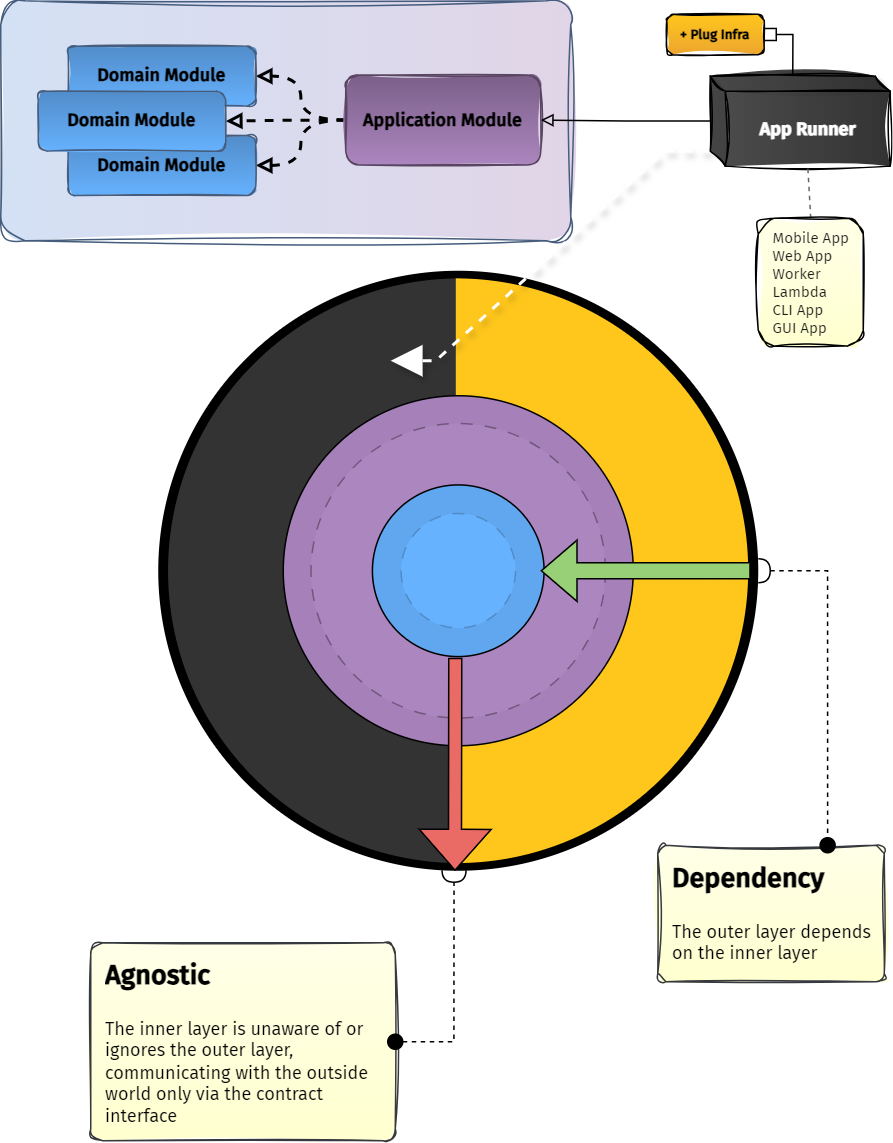

The diagram above was exported from draw.io. Its source (the exported page's mxGraphModel, read from the mxfile embedded in the PNG):
<mxGraphModel dx="1764" dy="916" grid="0" gridSize="10" guides="1" tooltips="1" connect="1" arrows="1" fold="1" page="1" pageScale="1" pageWidth="1169" pageHeight="827" math="0" shadow="0">
  <root>
    <mxCell id="0" />
    <mxCell id="1" parent="0" />
    <mxCell id="2" value="" style="group" connectable="0" vertex="1" parent="1">
      <mxGeometry x="666" y="220" width="400" height="400" as="geometry" />
    </mxCell>
    <mxCell id="3" value="" style="ellipse;whiteSpace=wrap;html=1;aspect=fixed;rounded=0;shadow=0;glass=0;sketch=0;fillColor=#000000;gradientColor=none;strokeWidth=1;strokeColor=none;" vertex="1" parent="2">
      <mxGeometry width="400" height="400" as="geometry" />
    </mxCell>
    <mxCell id="4" value="" style="verticalLabelPosition=bottom;verticalAlign=top;html=1;shape=mxgraph.basic.half_circle;rotation=90;fillColor=#333333;strokeColor=none;gradientColor=none;gradientDirection=east;" vertex="1" parent="2">
      <mxGeometry x="-90.9166666666663" y="102.5462962962963" width="389.8148148148148" height="194.9074074074074" as="geometry" />
    </mxCell>
    <mxCell id="5" value="" style="verticalLabelPosition=bottom;verticalAlign=top;html=1;shape=mxgraph.basic.half_circle;rotation=-90;fillColor=#FFC71C;strokeColor=none;gradientColor=none;gradientDirection=east;" vertex="1" parent="2">
      <mxGeometry x="100.91666666666688" y="102.5462962962963" width="389.8148148148148" height="194.9074074074074" as="geometry" />
    </mxCell>
    <mxCell id="6" value="" style="ellipse;whiteSpace=wrap;html=1;aspect=fixed;rounded=0;shadow=0;glass=0;sketch=0;fillColor=#A680B8;gradientColor=none;gradientDirection=east;" vertex="1" parent="2">
      <mxGeometry x="83.33333333333333" y="83.33333333333333" width="233.33333333333334" height="233.33333333333334" as="geometry" />
    </mxCell>
    <mxCell id="7" value="" style="ellipse;whiteSpace=wrap;html=1;aspect=fixed;rounded=0;shadow=0;glass=0;sketch=0;fillColor=#AC86BF;gradientColor=none;dashed=1;strokeColor=#71577D;dashPattern=8 8;" vertex="1" parent="2">
      <mxGeometry x="101.85185185185186" y="101.85185185185186" width="196.2962962962963" height="196.2962962962963" as="geometry" />
    </mxCell>
    <mxCell id="8" value="" style="ellipse;whiteSpace=wrap;html=1;aspect=fixed;rounded=0;shadow=0;glass=0;sketch=0;fillColor=#60A7F0;gradientColor=none;gradientDirection=east;" vertex="1" parent="2">
      <mxGeometry x="142.7777777777776" y="142.77777777777783" width="114.44444444444444" height="114.44444444444444" as="geometry" />
    </mxCell>
    <mxCell id="9" value="" style="ellipse;whiteSpace=wrap;html=1;aspect=fixed;rounded=0;shadow=0;glass=0;sketch=0;fillColor=#66B2FF;gradientColor=none;dashed=1;strokeColor=#508BC7;dashPattern=8 8;" vertex="1" parent="2">
      <mxGeometry x="161.85185185185202" y="161.8518518518518" width="76.29629629629629" height="76.29629629629629" as="geometry" />
    </mxCell>
    <mxCell id="10" value="" style="ellipse;whiteSpace=wrap;html=1;aspect=fixed;fillColor=none;strokeColor=none;dashed=1;" vertex="1" parent="2">
      <mxGeometry x="135" y="50" width="20" height="20" as="geometry" />
    </mxCell>
    <mxCell id="11" value="" style="ellipse;whiteSpace=wrap;html=1;aspect=fixed;fillColor=none;strokeColor=none;dashed=1;" vertex="1" parent="2">
      <mxGeometry x="135" y="139" width="20" height="20" as="geometry" />
    </mxCell>
    <mxCell id="12" value="" style="ellipse;whiteSpace=wrap;html=1;aspect=fixed;fillColor=none;strokeColor=none;dashed=1;" vertex="1" parent="2">
      <mxGeometry x="188" y="190" width="20" height="20" as="geometry" />
    </mxCell>
    <mxCell id="13" value="" style="ellipse;whiteSpace=wrap;html=1;aspect=fixed;fillColor=none;strokeColor=none;dashed=1;" vertex="1" parent="2">
      <mxGeometry x="253" y="343" width="20" height="20" as="geometry" />
    </mxCell>
    <mxCell id="14" value="" style="shape=flexArrow;endArrow=classic;html=1;rounded=0;fillColor=#EA6B66;strokeColor=default;width=8.61111111111111;endSize=8.702777777777778;endWidth=38.27777777777778;entryX=0.5;entryY=1;entryDx=0;entryDy=0;" edge="1" parent="2">
      <mxGeometry width="50" height="50" relative="1" as="geometry">
        <mxPoint x="198" y="258" as="sourcePoint" />
        <mxPoint x="197.8599999999998" y="400" as="targetPoint" />
      </mxGeometry>
    </mxCell>
    <mxCell id="15" value="" style="rounded=1;whiteSpace=wrap;html=1;shadow=0;fillStyle=solid;strokeColor=#465D7D;fontColor=#465D7D;fillColor=#E1D5E7;strokeWidth=1;gradientColor=#D4E1F5;gradientDirection=west;arcSize=10;glass=0;sketch=1;curveFitting=1;jiggle=2;" vertex="1" parent="1">
      <mxGeometry x="561" y="40" width="380" height="160" as="geometry" />
    </mxCell>
    <mxCell id="16" value="" style="shape=flexArrow;endArrow=classic;html=1;rounded=0;fillColor=#97D077;strokeColor=default;width=10.555555555555555;endSize=7.5361111111111105;endWidth=29.11111111111111;exitX=1;exitY=0.5;exitDx=0;exitDy=0;entryX=1;entryY=0.5;entryDx=0;entryDy=0;strokeWidth=1;" edge="1" parent="1">
      <mxGeometry width="50" height="50" relative="1" as="geometry">
        <mxPoint x="1061" y="420" as="sourcePoint" />
        <mxPoint x="921.0000000000041" y="420" as="targetPoint" />
      </mxGeometry>
    </mxCell>
    <mxCell id="17" value="&lt;h1&gt;&lt;font style=&quot;font-size: 18px;&quot;&gt;Agnostic&lt;/font&gt;&lt;/h1&gt;&lt;p style=&quot;&quot;&gt;&lt;font style=&quot;font-size: 12px;&quot;&gt;The inner layer is unaware of or ignores the outer layer, communicating with the outside world only via the contract interface&lt;br&gt;&lt;/font&gt;&lt;/p&gt;" style="text;html=1;strokeColor=#36393d;fillColor=#FFFFE8;spacing=5;spacingTop=-20;whiteSpace=wrap;overflow=hidden;rounded=1;arcSize=6;shadow=0;glass=0;sketch=1;fillStyle=solid;gradientColor=#FFFFCF;fontFamily=Fira Sans;fontSource=https%3A%2F%2Ffonts.googleapis.com%2Fcss%3Ffamily%3DFira%2BSans;spacingLeft=5;" vertex="1" parent="1">
      <mxGeometry x="621" y="668" width="203" height="132" as="geometry" />
    </mxCell>
    <mxCell id="18" value="" style="edgeStyle=orthogonalEdgeStyle;startArrow=oval;endArrow=halfCircle;segment=10;rounded=0;fontSize=10;exitX=1;exitY=0.5;exitDx=0;exitDy=0;endFill=0;startFill=1;startSize=10;dashed=1;entryX=0.493;entryY=0.999;entryDx=0;entryDy=0;entryPerimeter=0;" edge="1" source="17" target="3" parent="1">
      <mxGeometry relative="1" as="geometry">
        <mxPoint x="864" y="628" as="targetPoint" />
      </mxGeometry>
    </mxCell>
    <mxCell id="19" value="&lt;h1&gt;&lt;font style=&quot;font-size: 18px;&quot;&gt;Dependency&lt;/font&gt;&lt;/h1&gt;&lt;p style=&quot;&quot;&gt;&lt;font style=&quot;font-size: 12px;&quot;&gt;The outer layer depends on the inner layer&lt;br&gt;&lt;/font&gt;&lt;/p&gt;" style="text;html=1;strokeColor=#36393d;fillColor=#FFFFE8;spacing=5;spacingTop=-20;whiteSpace=wrap;overflow=hidden;rounded=1;arcSize=6;shadow=0;glass=0;fillStyle=solid;sketch=1;curveFitting=1;jiggle=2;gradientColor=#FFFFCF;fontFamily=Fira Sans;fontSource=https%3A%2F%2Ffonts.googleapis.com%2Fcss%3Ffamily%3DFira%2BSans;spacingLeft=5;" vertex="1" parent="1">
      <mxGeometry x="999" y="603" width="151" height="91" as="geometry" />
    </mxCell>
    <mxCell id="20" value="" style="edgeStyle=orthogonalEdgeStyle;startArrow=halfCircle;endArrow=oval;segment=10;rounded=0;fontSize=10;entryX=0.75;entryY=0;entryDx=0;entryDy=0;startFill=0;startSize=6;endFill=1;endSize=10;exitX=1;exitY=0.5;exitDx=0;exitDy=0;dashed=1;" edge="1" source="3" target="19" parent="1">
      <mxGeometry relative="1" as="geometry">
        <mxPoint x="1313" y="538" as="sourcePoint" />
        <mxPoint x="1001" y="742.5" as="targetPoint" />
      </mxGeometry>
    </mxCell>
    <mxCell id="21" style="edgeStyle=orthogonalEdgeStyle;rounded=0;orthogonalLoop=1;jettySize=auto;html=1;entryX=1;entryY=0.5;entryDx=0;entryDy=0;fontColor=#465D7D;curved=1;strokeWidth=2;endArrow=block;endFill=0;dashed=1;strokeColor=default;" edge="1" source="24" target="25" parent="1">
      <mxGeometry relative="1" as="geometry" />
    </mxCell>
    <mxCell id="22" style="edgeStyle=orthogonalEdgeStyle;rounded=0;orthogonalLoop=1;jettySize=auto;html=1;entryX=1;entryY=0.5;entryDx=0;entryDy=0;fontColor=#465D7D;curved=1;strokeWidth=2;endArrow=block;endFill=0;dashed=1;strokeColor=default;" edge="1" source="24" target="27" parent="1">
      <mxGeometry relative="1" as="geometry" />
    </mxCell>
    <mxCell id="23" style="edgeStyle=orthogonalEdgeStyle;rounded=0;orthogonalLoop=1;jettySize=auto;html=1;entryX=1;entryY=0.5;entryDx=0;entryDy=0;fontColor=#465D7D;curved=1;strokeWidth=2;endArrow=block;endFill=0;dashed=1;strokeColor=default;" edge="1" source="24" target="26" parent="1">
      <mxGeometry relative="1" as="geometry" />
    </mxCell>
    <mxCell id="24" value="Application Module" style="rounded=1;whiteSpace=wrap;html=1;sketch=1;fontStyle=1;strokeColor=#5A4563;fillColor=#AC86BF;fillStyle=solid;shadow=0;glass=0;gradientColor=#7A5F87;gradientDirection=north;fontFamily=Fira Sans;fontSource=https%3A%2F%2Ffonts.googleapis.com%2Fcss%3Ffamily%3DFira%2BSans;" vertex="1" parent="1">
      <mxGeometry x="791" y="89.5" width="130" height="60" as="geometry" />
    </mxCell>
    <mxCell id="25" value="Domain Module" style="rounded=1;whiteSpace=wrap;html=1;sketch=1;fontStyle=1;strokeColor=#465D7D;fillStyle=solid;fillColor=#66B2FF;shadow=0;gradientColor=#518CC9;gradientDirection=north;fontFamily=Fira Sans;fontSource=https%3A%2F%2Ffonts.googleapis.com%2Fcss%3Ffamily%3DFira%2BSans;" vertex="1" parent="1">
      <mxGeometry x="606" y="70.25" width="125" height="40" as="geometry" />
    </mxCell>
    <mxCell id="26" value="Domain Module" style="rounded=1;whiteSpace=wrap;html=1;sketch=1;fontStyle=1;strokeColor=#465D7D;fillStyle=solid;fillColor=#66B2FF;shadow=0;gradientColor=#518CC9;gradientDirection=north;fontFamily=Fira Sans;fontSource=https%3A%2F%2Ffonts.googleapis.com%2Fcss%3Ffamily%3DFira%2BSans;" vertex="1" parent="1">
      <mxGeometry x="606" y="129.75" width="125" height="40" as="geometry" />
    </mxCell>
    <mxCell id="27" value="Domain Module" style="rounded=1;whiteSpace=wrap;html=1;sketch=1;fontStyle=1;strokeColor=#465D7D;fillStyle=solid;fillColor=#66B2FF;shadow=0;gradientColor=#518CC9;gradientDirection=north;fontFamily=Fira Sans;fontSource=https%3A%2F%2Ffonts.googleapis.com%2Fcss%3Ffamily%3DFira%2BSans;" vertex="1" parent="1">
      <mxGeometry x="586" y="100.25" width="125" height="40" as="geometry" />
    </mxCell>
    <mxCell id="28" style="edgeStyle=orthogonalEdgeStyle;rounded=0;sketch=0;orthogonalLoop=1;jettySize=auto;html=1;strokeColor=default;strokeWidth=1;fontSize=10;fontColor=default;startArrow=none;startFill=0;endArrow=block;endFill=0;" edge="1" source="30" target="24" parent="1">
      <mxGeometry relative="1" as="geometry" />
    </mxCell>
    <mxCell id="29" style="rounded=0;orthogonalLoop=1;jettySize=auto;html=1;exitX=0;exitY=0;exitDx=0;exitDy=49.99999999999999;exitPerimeter=0;dashed=1;endSize=16;startSize=16;strokeWidth=2;endArrow=block;endFill=1;entryX=1;entryY=0.5;entryDx=0;entryDy=0;strokeColor=#FFFFFF;shadow=1;edgeStyle=entityRelationEdgeStyle;" edge="1" source="30" target="10" parent="1">
      <mxGeometry relative="1" as="geometry">
        <mxPoint x="730" y="217" as="targetPoint" />
      </mxGeometry>
    </mxCell>
    <mxCell id="30" value="App Runner" style="shape=cube;whiteSpace=wrap;html=1;boundedLbl=1;backgroundOutline=1;darkOpacity=0.05;darkOpacity2=0.1;rounded=0;shadow=0;glass=0;sketch=1;fillStyle=solid;strokeColor=default;strokeWidth=1;fontColor=#FFFFFF;fillColor=#4D4D4D;gradientColor=#333333;gradientDirection=east;size=10;curveFitting=1;jiggle=2;fontStyle=1;fontFamily=Fira Sans;fontSource=https%3A%2F%2Ffonts.googleapis.com%2Fcss%3Ffamily%3DFira%2BSans;" vertex="1" parent="1">
      <mxGeometry x="1034" y="90.25" width="120" height="60" as="geometry" />
    </mxCell>
    <mxCell id="31" style="edgeStyle=orthogonalEdgeStyle;rounded=0;sketch=0;orthogonalLoop=1;jettySize=auto;html=1;entryX=0;entryY=0;entryDx=54.99999999999999;entryDy=0;entryPerimeter=0;strokeColor=default;strokeWidth=1;fontColor=#FFFFFF;endArrow=none;endFill=0;exitX=1;exitY=0.5;exitDx=0;exitDy=0;startArrow=box;startFill=0;" edge="1" source="32" target="30" parent="1">
      <mxGeometry relative="1" as="geometry" />
    </mxCell>
    <mxCell id="32" value="+ Plug Infra" style="rounded=1;whiteSpace=wrap;html=1;sketch=1;fontStyle=1;strokeColor=default;fillColor=#FFC71C;fillStyle=solid;fontSize=9;gradientColor=#ECA52F;fontFamily=Fira Sans;fontSource=https%3A%2F%2Ffonts.googleapis.com%2Fcss%3Ffamily%3DFira%2BSans;" vertex="1" parent="1">
      <mxGeometry x="1005" y="49" width="65" height="27" as="geometry" />
    </mxCell>
    <mxCell id="33" style="rounded=0;sketch=0;orthogonalLoop=1;jettySize=auto;html=1;entryX=0;entryY=0;entryDx=65;entryDy=59.99999999999999;entryPerimeter=0;strokeColor=#666666;strokeWidth=1;fontFamily=Lucida Console;fontSize=8;fontColor=#1A1A1A;startArrow=none;startFill=0;endArrow=none;endFill=0;exitX=0.5;exitY=0;exitDx=0;exitDy=0;dashed=1;edgeStyle=orthogonalEdgeStyle;" edge="1" source="34" target="30" parent="1">
      <mxGeometry relative="1" as="geometry" />
    </mxCell>
    <mxCell id="34" value="Mobile App&lt;br style=&quot;font-size: 10px;&quot;&gt;Web App&lt;br style=&quot;font-size: 10px;&quot;&gt;Worker&lt;br style=&quot;font-size: 10px;&quot;&gt;Lambda&lt;br style=&quot;font-size: 10px;&quot;&gt;CLI App&lt;br style=&quot;font-size: 10px;&quot;&gt;GUI App" style="text;html=1;strokeColor=#000000;fillColor=#FFFFE8;align=left;verticalAlign=middle;whiteSpace=wrap;rounded=1;fontColor=#1A1A1A;fontSize=10;shadow=0;fontFamily=Fira Sans;spacingLeft=5;spacingRight=5;spacing=5;labelBackgroundColor=none;labelBorderColor=none;sketch=1;curveFitting=1;jiggle=2;gradientColor=#FFFFCF;fontSource=https%3A%2F%2Ffonts.googleapis.com%2Fcss%3Ffamily%3DFira%2BSans;" vertex="1" parent="1">
      <mxGeometry x="1066" y="185" width="70" height="85.25" as="geometry" />
    </mxCell>
  </root>
</mxGraphModel>